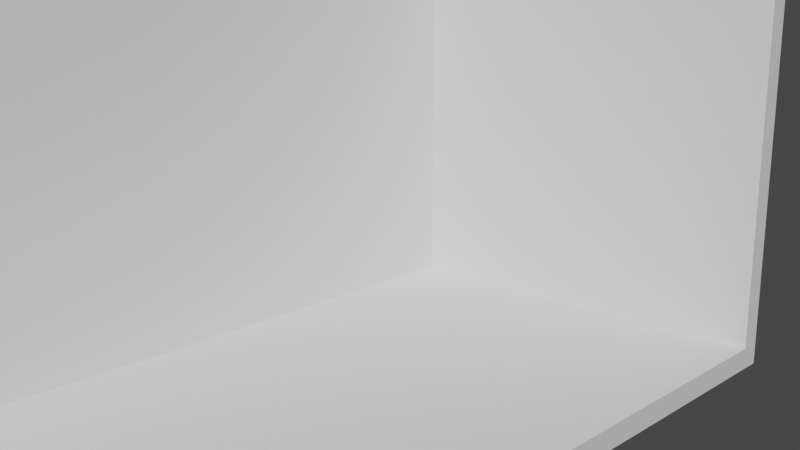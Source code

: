 # Source: untitled.blend  (saved by Blender 2.92.15; exported with 4.5.12 LTS)
import bpy
from mathutils import Matrix  # noqa: F401  (used for matrix-valued properties, if any)

bpy.ops.wm.read_factory_settings(use_empty=True)
scene = bpy.context.scene
scene.name = 'Scene'

# ---- collections
col_collection = bpy.data.collections.new('Collection'); scene.collection.children.link(col_collection)

# ---- world
world_world = bpy.data.worlds.new('World'); scene.world = world_world
world_world.use_nodes = True; world_world.node_tree.nodes.clear()
_N = world_world.node_tree.nodes; _L = world_world.node_tree.links
n0 = _N.new('ShaderNodeOutputWorld'); n0.name = 'World Output'; n0.location = (300, 300)
n1 = _N.new('ShaderNodeBackground'); n1.name = 'Background'; n1.location = (10, 300)
n1.inputs[0].default_value = (0.05088, 0.05088, 0.05088, 1.0)
_L.new(n1.outputs[0], n0.inputs[0])
n0.is_active_output = True
world_world.color = (0.05088, 0.05088, 0.05088)
world_world.use_sun_shadow = False
world_world.sun_shadow_jitter_overblur = 0.0

# ---- cameras
cam_camera_001 = bpy.data.cameras.new('Camera.001')

# ---- meshes
me_cube_001 = bpy.data.meshes.new('Cube.001')
me_cube_001.from_pydata([(-1.0, -1.0, -0.5), (-1.0, -1.0, 0.0), (4.0, -1.0, -0.5), (4.0, -1.0, 0.0), (-6.0, -1.0, -0.5), (-6.0, -1.0, 0.0), (-6.0, -1.0, -0.5), (-6.0, -1.0, 0.0), (-1.0, 4.0, -0.5), (-1.0, 4.0, 0.0), (4.0, 4.0, -0.5), (4.0, 4.0, 0.0), (-6.0, 4.0, -0.5), (-6.0, 4.0, 0.0), (-6.0, 4.0, -0.5), (-6.0, 4.0, 0.0), (-1.0, -25.41, -0.5), (-1.0, -25.41, 0.0), (-1.0, -25.41, -0.5), (-1.0, -25.41, 0.0), (4.0, -25.41, -0.5), (4.0, -25.41, 0.0), (4.0, -25.41, -0.5), (4.0, -25.41, 0.0), (-6.0, -25.41, -0.5), (-6.0, -25.41, 0.0), (-6.0, -25.41, -0.5), (-6.0, -25.41, 0.0), (-6.0, -25.41, -0.5), (-6.0, -25.41, 0.0), (-6.0, -25.41, -0.5), (-6.0, -25.41, 0.0)], [], [(4, 5, 13, 12), (0, 2, 22, 18), (1, 7, 31, 19), (5, 7, 15, 13), (4, 6, 30, 26), (3, 1, 19, 23), (2, 3, 23, 22), (0, 6, 14, 8), (5, 4, 26, 27), (7, 5, 27, 31), (6, 0, 18, 30), (9, 8, 14, 15), (8, 9, 11, 10), (12, 13, 15, 14), (3, 2, 10, 11), (1, 3, 11, 9), (6, 4, 12, 14), (7, 1, 9, 15), (2, 0, 8, 10), (18, 16, 28, 30), (19, 17, 21, 23), (16, 17, 29, 28), (17, 19, 31, 29), (22, 23, 21, 20), (17, 16, 20, 21), (16, 18, 22, 20), (24, 25, 27, 26), (28, 29, 25, 24), (26, 30, 28, 24), (31, 27, 25, 29)])
_uv = me_cube_001.uv_layers.new(name='UVMap')
_uv.uv.foreach_set('vector', [0.375, 0.25, 0.625, 0.25, 0.625, 0.25, 0.375, 0.25, 0.375, 0.5, 0.375, 0.5, 0.375, 0.5, 0.375, 0.5, 0.625, 0.5, 0.625, 0.5, 0.625, 0.5, 0.625, 0.5, 0.875, 0.5, 0.625, 0.5, 0.625, 0.5, 0.875, 0.5, 0.125, 0.5, 0.375, 0.5, 0.375, 0.5, 0.125, 0.5, 0.625, 0.5, 0.625, 0.5, 0.625, 0.5, 0.625, 0.5, 0.375, 0.5, 0.625, 0.5, 0.625, 0.5, 0.375, 0.5, 0.375, 0.5, 0.375, 0.5, 0.375, 0.5, 0.375, 0.5, 0.625, 0.25, 0.375, 0.25, 0.375, 0.25, 0.625, 0.25, 0.625, 0.5, 0.875, 0.5, 0.875, 0.5, 0.625, 0.5, 0.375, 0.5, 0.375, 0.5, 0.375, 0.5, 0.375, 0.5, 0.625, 0.5, 0.375, 0.5, 0.375, 0.5, 0.625, 0.5, 0.375, 0.5, 0.625, 0.5, 0.625, 0.5, 0.375, 0.5, 0.375, 0.25, 0.625, 0.25, 0.625, 0.5, 0.375, 0.5, 0.625, 0.5, 0.375, 0.5, 0.375, 0.5, 0.625, 0.5, 0.625, 0.5, 0.625, 0.5, 0.625, 0.5, 0.625, 0.5, 0.375, 0.5, 0.125, 0.5, 0.125, 0.5, 0.375, 0.5, 0.625, 0.5, 0.625, 0.5, 0.625, 0.5, 0.625, 0.5, 0.375, 0.5, 0.375, 0.5, 0.375, 0.5, 0.375, 0.5, 0.375, 0.5, 0.375, 0.75, 0.375, 0.75, 0.375, 0.5, 0.625, 0.5, 0.625, 0.75, 0.625, 0.75, 0.625, 0.5, 0.375, 0.75, 0.625, 0.75, 0.625, 0.75, 0.375, 0.75, 0.625, 0.75, 0.625, 0.5, 0.625, 0.5, 0.625, 0.75, 0.375, 0.5, 0.625, 0.5, 0.625, 0.75, 0.375, 0.75, 0.625, 0.75, 0.375, 0.75, 0.375, 0.75, 0.625, 0.75, 0.375, 0.75, 0.375, 0.5, 0.375, 0.5, 0.375, 0.75, 0.375, 0.0, 0.625, 0.0, 0.625, 0.25, 0.375, 0.25, 0.375, 0.75, 0.625, 0.75, 0.625, 1.0, 0.375, 1.0, 0.125, 0.5, 0.375, 0.5, 0.375, 0.75, 0.125, 0.75, 0.625, 0.5, 0.875, 0.5, 0.875, 0.75, 0.625, 0.75])
me_cube_001.use_remesh_fix_poles = True
me_cube_001.use_remesh_preserve_attributes = False
me_cube_001.use_mirror_vertex_groups = False
me_cube_001.update()
me_cube_002 = bpy.data.meshes.new('Cube.002')
me_cube_002.from_pydata([(-1.0, 3.5, -0.5), (-1.0, 3.5, 10.3), (4.0, 3.5, -0.5), (4.0, 3.5, 10.3), (-6.0, 3.5, -0.5), (-6.0, 3.5, 10.3), (-6.0, 3.5, -0.5), (-6.0, 3.5, 10.3), (-1.0, 4.0, -0.5), (-1.0, 4.0, 10.3), (4.0, 4.0, -0.5), (4.0, 4.0, 10.3), (-6.0, 4.0, -0.5), (-6.0, 4.0, 10.3), (-6.0, 4.0, -0.5), (-6.0, 4.0, 10.3)], [], [(4, 5, 13, 12), (5, 7, 15, 13), (0, 6, 14, 8), (6, 0, 2, 3, 1, 7), (9, 8, 14, 15), (8, 9, 11, 10), (12, 13, 15, 14), (3, 2, 10, 11), (1, 3, 11, 9), (6, 4, 12, 14), (7, 1, 9, 15), (2, 0, 8, 10)])
_uv = me_cube_002.uv_layers.new(name='UVMap')
_uv.uv.foreach_set('vector', [0.375, 0.25, 0.625, 0.25, 0.625, 0.25, 0.375, 0.25, 0.875, 0.5, 0.625, 0.5, 0.625, 0.5, 0.875, 0.5, 0.375, 0.5, 0.375, 0.5, 0.375, 0.5, 0.375, 0.5, 0.375, 0.5, 0.375, 0.5, 0.375, 0.5, 0.625, 0.5, 0.625, 0.5, 0.625, 0.5, 0.625, 0.5, 0.375, 0.5, 0.375, 0.5, 0.625, 0.5, 0.375, 0.5, 0.625, 0.5, 0.625, 0.5, 0.375, 0.5, 0.375, 0.25, 0.625, 0.25, 0.625, 0.5, 0.375, 0.5, 0.625, 0.5, 0.375, 0.5, 0.375, 0.5, 0.625, 0.5, 0.625, 0.5, 0.625, 0.5, 0.625, 0.5, 0.625, 0.5, 0.375, 0.5, 0.125, 0.5, 0.125, 0.5, 0.375, 0.5, 0.625, 0.5, 0.625, 0.5, 0.625, 0.5, 0.625, 0.5, 0.375, 0.5, 0.375, 0.5, 0.375, 0.5, 0.375, 0.5])
me_cube_002.use_remesh_fix_poles = True
me_cube_002.use_remesh_preserve_attributes = False
me_cube_002.use_mirror_vertex_groups = False
me_cube_002.update()
me_cube_003 = bpy.data.meshes.new('Cube.003')
me_cube_003.from_pydata([(-1.0, 3.5, -0.5), (-1.0, 3.5, 10.3), (4.0, 3.5, -0.5), (4.0, 3.5, 10.3), (-24.91, 3.5, -0.5), (-24.91, 3.5, 10.3), (-24.91, 3.5, -0.5), (-24.91, 3.5, 10.3), (-1.0, 4.0, -0.5), (-1.0, 4.0, 10.3), (4.0, 4.0, -0.5), (4.0, 4.0, 10.3), (-24.91, 4.0, -0.5), (-24.91, 4.0, 10.3), (-24.91, 4.0, -0.5), (-24.91, 4.0, 10.3)], [], [(4, 5, 13, 12), (5, 7, 15, 13), (0, 6, 14, 8), (6, 0, 2, 3, 1, 7), (9, 8, 14, 15), (8, 9, 11, 10), (12, 13, 15, 14), (3, 2, 10, 11), (1, 3, 11, 9), (6, 4, 12, 14), (7, 1, 9, 15), (2, 0, 8, 10)])
_uv = me_cube_003.uv_layers.new(name='UVMap')
_uv.uv.foreach_set('vector', [0.375, 0.25, 0.625, 0.25, 0.625, 0.25, 0.375, 0.25, 0.875, 0.5, 0.625, 0.5, 0.625, 0.5, 0.875, 0.5, 0.375, 0.5, 0.375, 0.5, 0.375, 0.5, 0.375, 0.5, 0.375, 0.5, 0.375, 0.5, 0.375, 0.5, 0.625, 0.5, 0.625, 0.5, 0.625, 0.5, 0.625, 0.5, 0.375, 0.5, 0.375, 0.5, 0.625, 0.5, 0.375, 0.5, 0.625, 0.5, 0.625, 0.5, 0.375, 0.5, 0.375, 0.25, 0.625, 0.25, 0.625, 0.5, 0.375, 0.5, 0.625, 0.5, 0.375, 0.5, 0.375, 0.5, 0.625, 0.5, 0.625, 0.5, 0.625, 0.5, 0.625, 0.5, 0.625, 0.5, 0.375, 0.5, 0.125, 0.5, 0.125, 0.5, 0.375, 0.5, 0.625, 0.5, 0.625, 0.5, 0.625, 0.5, 0.625, 0.5, 0.375, 0.5, 0.375, 0.5, 0.375, 0.5, 0.375, 0.5])
me_cube_003.use_remesh_fix_poles = True
me_cube_003.use_remesh_preserve_attributes = False
me_cube_003.use_mirror_vertex_groups = False
me_cube_003.update()

# ---- objects
ob_cube = bpy.data.objects.new('Cube', me_cube_001)
ob_cube_001 = bpy.data.objects.new('Cube.001', me_cube_002)
ob_cube_002 = bpy.data.objects.new('Cube.002', me_cube_003)
ob_camera = bpy.data.objects.new('Camera', cam_camera_001)

# ---- transforms, parenting, visibility, modifiers, constraints
ob_cube.location = (0.0, 0.0, 0.0)
ob_cube.lineart.crease_threshold = 0.0
ob_cube_001.location = (0.0, 0.0, 0.5)
ob_cube_001.lineart.crease_threshold = 0.0
ob_cube_002.location = (-2.0, -0.5, 0.5)
ob_cube_002.rotation_euler = (0.0, -0.0, 1.571)
ob_cube_002.lineart.crease_threshold = 0.0
ob_camera.location = (14.39, -19.33, 9.227)
ob_camera.rotation_euler = (1.312, 2.348e-07, 0.747)
ob_camera.lineart.crease_threshold = 0.0

# ---- collection membership
col_collection.objects.link(ob_cube)
col_collection.objects.link(ob_cube_001)
col_collection.objects.link(ob_cube_002)
col_collection.objects.link(ob_camera)

# ---- scene / render settings (as saved in the file)
scene.camera = ob_camera
scene.frame_start = 1; scene.frame_end = 250; scene.frame_set(5)
scene.render.engine = 'BLENDER_EEVEE_NEXT'
scene.cycles.use_denoising = False
scene.cycles.samples = 128
scene.cycles.sampling_pattern = 'TABULATED_SOBOL'
scene.cycles.use_adaptive_sampling = False
scene.cycles.use_light_tree = False
scene.view_settings.view_transform = 'Filmic'
bpy.context.view_layer.update()

# ---- added for rendering (the .blend has no usable light): sun
light_auto_sun = bpy.data.lights.new('AutoSun', 'SUN')
light_auto_sun.energy = 3.0
light_auto_sun.angle = 0.0523599
ob_auto_sun = bpy.data.objects.new('AutoSun', light_auto_sun)
scene.collection.objects.link(ob_auto_sun)
ob_auto_sun.rotation_euler = (0.872665, 0.174533, 0.523599)
bpy.context.view_layer.update()
